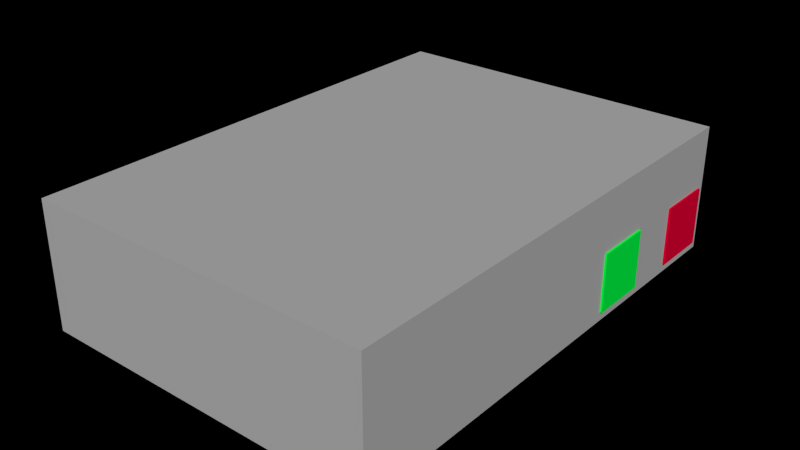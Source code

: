 # Source: kukabase.blend  (saved by Blender 2.79.0; exported with 4.5.12 LTS)
import bpy
from mathutils import Matrix  # noqa: F401  (used for matrix-valued properties, if any)

bpy.ops.wm.read_factory_settings(use_empty=True)
scene = bpy.context.scene
scene.name = 'Scene'

# ---- collections
col_collection_1 = bpy.data.collections.new('Collection 1'); scene.collection.children.link(col_collection_1)

# ---- materials (node trees are filled in below, after node groups)
mat_material_001 = bpy.data.materials.new('Material.001')
mat_material_001.alpha_threshold = 0.0
mat_material_001.use_transparent_shadow = False
mat_material_001.diffuse_color = (0.0, 1.0, 0.06494, 1.0)
mat_material_001.roughness = 0.5
mat_material_001.line_color = (0.0, 0.0, 0.0, 1.0)
mat_material_003 = bpy.data.materials.new('Material.003')
mat_material_003.alpha_threshold = 0.0
mat_material_003.use_transparent_shadow = False
mat_material_003.diffuse_color = (0.8, 0.0, 0.03817, 1.0)
mat_material_003.roughness = 0.5
mat_material_003.line_color = (0.0, 0.0, 0.0, 1.0)
mat_material = bpy.data.materials.new('Material')
mat_material.alpha_threshold = 0.0
mat_material.use_transparent_shadow = False
mat_material.preview_render_type = 'FLAT'
mat_material.diffuse_color = (0.477, 0.477, 0.477, 1.0)
mat_material.roughness = 0.5
mat_material.specular_intensity = 0.6802
mat_material.line_color = (0.0, 0.0, 0.0, 1.0)
mat_material_002 = bpy.data.materials.new('Material.002')
mat_material_002.alpha_threshold = 0.0
mat_material_002.use_transparent_shadow = False
mat_material_002.diffuse_color = (0.0, 0.0, 0.0, 1.0)
mat_material_002.roughness = 0.5
mat_material_002.line_color = (0.0, 0.0, 0.0, 1.0)

# ---- material node trees

# ---- world
world_world = bpy.data.worlds.new('World'); scene.world = world_world
world_world.color = (0.0, 0.0, 0.0)
world_world.use_sun_shadow = False
world_world.sun_shadow_jitter_overblur = 0.0
world_world.cycles.sampling_method = 'NONE'
world_world.cycles.sample_map_resolution = 256

# ---- meshes
me_cube = bpy.data.meshes.new('Cube')
me_cube.from_pydata([(-1.0, -0.9727, -0.1909), (-1.0, 0.9727, -0.1909), (1.0, 0.9727, -0.1909), (1.0, -0.9727, -0.1909), (-1.0, -0.9727, 0.1909), (-1.0, 0.9727, 0.1909), (1.0, 0.9727, 0.1909), (1.0, -0.9727, 0.1909)], [], [(4, 5, 1, 0), (5, 6, 2, 1), (6, 7, 3, 2), (7, 4, 0, 3), (0, 1, 2, 3), (7, 6, 5, 4)])
me_cube.use_remesh_preserve_volume = False
me_cube.use_remesh_preserve_attributes = False
me_cube.use_mirror_vertex_groups = False
me_cube.update()
me_morsy_mesh = bpy.data.meshes.new('morsy_mesh')
me_morsy_mesh.from_pydata([(-6.196, -4.254, 0.4691), (-6.196, -2.254, 0.4691), (-4.196, -2.254, 0.4691), (-4.196, -4.254, 0.4691), (-6.196, -4.254, 2.469), (-6.196, -2.254, 2.469), (-4.196, -2.254, 2.469), (-4.196, -4.254, 2.469), (-6.196, -8.181, 0.4487), (-6.196, -6.181, 0.4487), (-4.196, -6.181, 0.4487), (-4.196, -8.181, 0.4487), (-6.196, -8.181, 2.449), (-6.196, -6.181, 2.449), (-4.196, -6.181, 2.449), (-4.196, -8.181, 2.449), (5.851, 8.45, 0.1644), (5.851, -8.45, 0.1644), (-6.123, -8.45, 0.1644), (-6.123, 8.45, 0.1644), (5.851, 8.45, 4.543), (5.851, -8.45, 4.543), (-6.123, -8.45, 4.543), (-6.123, 8.45, 4.543)], [], [(4, 5, 1, 0), (5, 6, 2, 1), (6, 7, 3, 2), (7, 4, 0, 3), (0, 1, 2, 3), (7, 6, 5, 4), (12, 13, 9, 8), (13, 14, 10, 9), (14, 15, 11, 10), (15, 12, 8, 11), (8, 9, 10, 11), (15, 14, 13, 12), (16, 17, 18, 19), (20, 23, 22, 21), (16, 20, 21, 17), (17, 21, 22, 18), (18, 22, 23, 19), (20, 16, 19, 23)])
me_morsy_mesh.polygons.foreach_set('material_index', [0, 0, 0, 0, 0, 0, 1, 1, 1, 1, 1, 1, 2, 2, 2, 2, 2, 2])
me_morsy_mesh.materials.append(mat_material_001)
me_morsy_mesh.materials.append(mat_material_003)
me_morsy_mesh.materials.append(mat_material)
me_morsy_mesh.materials.append(mat_material_002)
me_morsy_mesh.use_remesh_preserve_volume = False
me_morsy_mesh.use_remesh_preserve_attributes = False
me_morsy_mesh.use_mirror_vertex_groups = False
me_morsy_mesh.update()

# ---- objects
ob_morsy = bpy.data.objects.new('morsy', None)
ob_morsy_bb = bpy.data.objects.new('morsy_bb', me_cube)
ob_morsy_mesh = bpy.data.objects.new('morsy_mesh', me_morsy_mesh)

# ---- transforms, parenting, visibility, modifiers, constraints
ob_morsy.location = (0.0, 0.0, 0.0)
ob_morsy.empty_display_type = 'ARROWS'
ob_morsy.empty_image_offset = (0.0, 0.0)
ob_morsy.lineart.crease_threshold = 0.0
ob_morsy_bb.parent = ob_morsy
ob_morsy_bb.location = (0.01256, 0.0, 0.1539)
ob_morsy_bb.scale = (-0.4091, 0.5907, 0.7872)
ob_morsy_bb.hide_render = True
ob_morsy_bb.lineart.crease_threshold = 0.0
ob_morsy_mesh.parent = ob_morsy
ob_morsy_mesh.location = (0.0, 0.0, -5.96e-08)
ob_morsy_mesh.rotation_euler = (0.0, -0.0, -3.142)
ob_morsy_mesh.scale = (0.06604, 0.06604, 0.06604)
ob_morsy_mesh.lineart.crease_threshold = 0.0

# ---- collection membership
col_collection_1.objects.link(ob_morsy)
col_collection_1.objects.link(ob_morsy_bb)
col_collection_1.objects.link(ob_morsy_mesh)

# ---- scene / render settings (as saved in the file)
scene.frame_start = 1; scene.frame_end = 250; scene.frame_set(1)
scene.render.engine = 'BLENDER_EEVEE_NEXT'
scene.render.image_settings.color_mode = 'RGB'
scene.render.image_settings.compression = 90
scene.render.resolution_percentage = 50
scene.render.dither_intensity = 0.0
scene.render.film_transparent = True
scene.render.bake_margin = 2
scene.render.bake_bias = 0.0
scene.cycles.use_denoising = False
scene.cycles.samples = 10
scene.cycles.sampling_pattern = 'TABULATED_SOBOL'
scene.cycles.light_sampling_threshold = 0.0
scene.cycles.use_adaptive_sampling = False
scene.cycles.use_light_tree = False
scene.cycles.blur_glossy = 0.0
scene.cycles.volume_bounces = 1
scene.cycles.pixel_filter_type = 'GAUSSIAN'
scene.cycles.sample_clamp_indirect = 0.0
scene.view_settings.view_transform = 'Standard'
bpy.context.view_layer.update()

# ---- added for rendering (the .blend has no active camera and no usable light): camera, sun
cam_auto = bpy.data.cameras.new('AutoCamera')
cam_auto.lens = 50.0
cam_auto.sensor_width = 36.0
cam_auto.clip_end = 1000.0
ob_auto_camera = bpy.data.objects.new('AutoCamera', cam_auto)
scene.collection.objects.link(ob_auto_camera)
ob_auto_camera.location = (1.30737, -1.55518, 1.19222)
ob_auto_camera.rotation_euler = (1.09748, -7.21219e-08, 0.694738)
scene.camera = ob_auto_camera
light_auto_sun = bpy.data.lights.new('AutoSun', 'SUN')
light_auto_sun.energy = 3.0
light_auto_sun.angle = 0.0523599
ob_auto_sun = bpy.data.objects.new('AutoSun', light_auto_sun)
scene.collection.objects.link(ob_auto_sun)
ob_auto_sun.rotation_euler = (0.872665, 0.174533, 0.523599)
bpy.context.view_layer.update()
